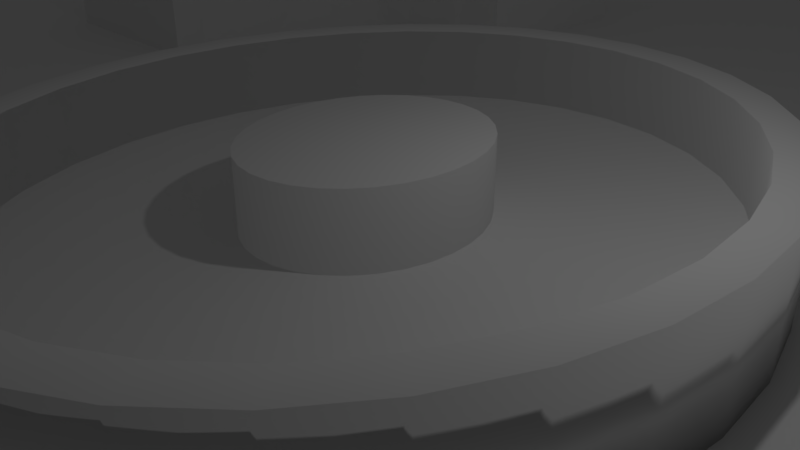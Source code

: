 # Source: Level_layout_design_Neon_Night_.blend  (saved by Blender 2.79.0; exported with 4.5.12 LTS)
import bpy
from mathutils import Matrix  # noqa: F401  (used for matrix-valued properties, if any)

bpy.ops.wm.read_factory_settings(use_empty=True)
scene = bpy.context.scene
scene.name = 'Scene'

# ---- collections
col_collection_1 = bpy.data.collections.new('Collection 1'); scene.collection.children.link(col_collection_1)

# ---- world
world_world = bpy.data.worlds.new('World'); scene.world = world_world
world_world.color = (0.05088, 0.05088, 0.05088)
world_world.use_sun_shadow = False
world_world.sun_shadow_jitter_overblur = 0.0
world_world.cycles.sampling_method = 'MANUAL'

# ---- cameras
cam_camera = bpy.data.cameras.new('Camera')
cam_camera.clip_end = 100.0
cam_camera.lens = 35.0
cam_camera.sensor_width = 32.0
cam_camera.sensor_height = 18.0
cam_camera.ortho_scale = 7.314
cam_camera.dof.focus_distance = 0.0
cam_camera.dof.aperture_fstop = 128.0

# ---- lights
light_lamp = bpy.data.lights.new('Lamp', 'POINT')
light_lamp.transmission_factor = 0.0
light_lamp.cutoff_distance = 30.0
light_lamp.energy = 100.0
light_lamp.shadow_buffer_clip_start = 1.001
light_lamp.shadow_soft_size = 0.1
light_lamp.shadow_maximum_resolution = 0.006
light_lamp.use_absolute_resolution = True

# ---- meshes
me_cube_008 = bpy.data.meshes.new('Cube.008')
me_cube_008.from_pydata([(-4.668, -1.0, -3.852), (-1.0, -1.0, 13.44), (-4.668, 1.0, -3.852), (-1.0, 1.0, 13.44), (-2.668, -1.0, -3.852), (1.0, -1.0, 13.44), (-2.668, 1.0, -3.852), (1.0, 1.0, 13.44), (-4.668, 27.7, -3.852), (-1.0, 27.7, 13.44), (-4.668, 29.7, -3.852), (-1.0, 29.7, 13.44), (-2.668, 27.7, -3.852), (1.0, 27.7, 13.44), (-2.668, 29.7, -3.852), (1.0, 29.7, 13.44), (16.56, -1.0, -3.852), (12.74, -1.0, 13.44), (16.56, 1.0, -3.852), (12.74, 1.0, 13.44), (18.56, -1.0, -3.852), (14.74, -1.0, 13.44), (18.56, 1.0, -3.852), (14.74, 1.0, 13.44), (16.56, 27.7, -3.852), (12.74, 27.7, 13.44), (16.56, 29.7, -3.852), (12.74, 29.7, 13.44), (18.56, 27.7, -3.852), (14.74, 27.7, 13.44), (18.56, 29.7, -3.852), (14.74, 29.7, 13.44), (-1.045, 31.99, 13.37), (-1.331, -2.087, 13.37), (-1.045, 31.99, 14.54), (-1.331, -2.087, 14.54), (1.271, 31.99, 13.37), (0.9855, -2.087, 13.37), (1.271, 31.99, 14.54), (0.9855, -2.087, 14.54), (2.138, 31.99, 13.37), (1.853, -2.087, 13.37), (2.138, 31.99, 14.54), (1.853, -2.087, 14.54), (4.455, 31.99, 13.37), (4.169, -2.087, 13.37), (4.455, 31.99, 14.54), (4.169, -2.087, 14.54), (5.631, 31.99, 13.37), (5.345, -2.087, 13.37), (5.631, 31.99, 14.54), (5.345, -2.087, 14.54), (7.947, 31.99, 13.37), (7.662, -2.087, 13.37), (7.947, 31.99, 14.54), (7.662, -2.087, 14.54), (8.973, 31.99, 13.37), (8.688, -2.087, 13.37), (8.973, 31.99, 14.54), (8.688, -2.087, 14.54), (11.29, 31.99, 13.37), (11.0, -2.087, 13.37), (11.29, 31.99, 14.54), (11.0, -2.087, 14.54), (12.89, 31.99, 13.37), (12.6, -2.087, 13.37), (12.89, 31.99, 14.54), (12.6, -2.087, 14.54), (15.2, 31.99, 13.37), (14.92, -2.087, 13.37), (15.2, 31.99, 14.54), (14.92, -2.087, 14.54), (16.12, 31.99, 14.22), (16.06, -2.087, 13.94), (14.97, 31.99, 14.46), (14.91, -2.087, 14.18), (16.6, 31.99, 16.49), (16.54, -2.087, 16.21), (15.45, 31.99, 16.73), (15.39, -2.087, 16.45), (16.77, 31.99, 17.34), (16.72, -2.087, 17.06), (15.63, 31.99, 17.58), (15.57, -2.087, 17.3), (17.25, 31.99, 19.6), (17.19, -2.087, 19.32), (16.1, 31.99, 19.84), (16.04, -2.087, 19.56), (17.49, 31.99, 20.75), (17.43, -2.087, 20.47), (16.34, 31.99, 20.99), (16.28, -2.087, 20.71), (17.97, 31.99, 23.02), (17.91, -2.087, 22.74), (16.82, 31.99, 23.26), (16.76, -2.087, 22.98), (18.18, 31.99, 24.02), (18.12, -2.087, 23.75), (17.03, 31.99, 24.27), (16.97, -2.087, 23.99), (18.65, 31.99, 26.29), (18.59, -2.087, 26.01), (17.5, 31.99, 26.53), (17.44, -2.087, 26.25), (18.98, 31.99, 27.85), (18.92, -2.087, 27.57), (17.83, 31.99, 28.09), (17.77, -2.087, 27.82), (19.45, 31.99, 30.12), (19.4, -2.087, 29.84), (18.31, 31.99, 30.36), (18.25, -2.087, 30.08)], [], [(0, 1, 3, 2), (2, 3, 7, 6), (6, 7, 5, 4), (4, 5, 1, 0), (2, 6, 4, 0), (7, 3, 1, 5), (8, 9, 11, 10), (10, 11, 15, 14), (14, 15, 13, 12), (12, 13, 9, 8), (10, 14, 12, 8), (15, 11, 9, 13), (16, 17, 19, 18), (18, 19, 23, 22), (22, 23, 21, 20), (20, 21, 17, 16), (18, 22, 20, 16), (23, 19, 17, 21), (24, 25, 27, 26), (26, 27, 31, 30), (30, 31, 29, 28), (28, 29, 25, 24), (26, 30, 28, 24), (31, 27, 25, 29), (32, 33, 35, 34), (34, 35, 39, 38), (38, 39, 37, 36), (36, 37, 33, 32), (34, 38, 36, 32), (39, 35, 33, 37), (40, 41, 43, 42), (42, 43, 47, 46), (46, 47, 45, 44), (44, 45, 41, 40), (42, 46, 44, 40), (47, 43, 41, 45), (48, 49, 51, 50), (50, 51, 55, 54), (54, 55, 53, 52), (52, 53, 49, 48), (50, 54, 52, 48), (55, 51, 49, 53), (56, 57, 59, 58), (58, 59, 63, 62), (62, 63, 61, 60), (60, 61, 57, 56), (58, 62, 60, 56), (63, 59, 57, 61), (64, 65, 67, 66), (66, 67, 71, 70), (70, 71, 69, 68), (68, 69, 65, 64), (66, 70, 68, 64), (71, 67, 65, 69), (72, 73, 75, 74), (74, 75, 79, 78), (78, 79, 77, 76), (76, 77, 73, 72), (74, 78, 76, 72), (79, 75, 73, 77), (80, 81, 83, 82), (82, 83, 87, 86), (86, 87, 85, 84), (84, 85, 81, 80), (82, 86, 84, 80), (87, 83, 81, 85), (88, 89, 91, 90), (90, 91, 95, 94), (94, 95, 93, 92), (92, 93, 89, 88), (90, 94, 92, 88), (95, 91, 89, 93), (96, 97, 99, 98), (98, 99, 103, 102), (102, 103, 101, 100), (100, 101, 97, 96), (98, 102, 100, 96), (103, 99, 97, 101), (104, 105, 107, 106), (106, 107, 111, 110), (110, 111, 109, 108), (108, 109, 105, 104), (106, 110, 108, 104), (111, 107, 105, 109)])
me_cube_008.use_remesh_preserve_volume = False
me_cube_008.use_remesh_preserve_attributes = False
me_cube_008.use_mirror_vertex_groups = False
me_cube_008.update()
me_cube_007 = bpy.data.meshes.new('Cube.007')
me_cube_007.from_pydata([(-4.668, -1.0, -3.852), (-1.0, -1.0, 13.44), (-4.668, 1.0, -3.852), (-1.0, 1.0, 13.44), (-2.668, -1.0, -3.852), (1.0, -1.0, 13.44), (-2.668, 1.0, -3.852), (1.0, 1.0, 13.44), (-4.668, 27.7, -3.852), (-1.0, 27.7, 13.44), (-4.668, 29.7, -3.852), (-1.0, 29.7, 13.44), (-2.668, 27.7, -3.852), (1.0, 27.7, 13.44), (-2.668, 29.7, -3.852), (1.0, 29.7, 13.44), (16.56, -1.0, -3.852), (12.74, -1.0, 13.44), (16.56, 1.0, -3.852), (12.74, 1.0, 13.44), (18.56, -1.0, -3.852), (14.74, -1.0, 13.44), (18.56, 1.0, -3.852), (14.74, 1.0, 13.44), (16.56, 27.7, -3.852), (12.74, 27.7, 13.44), (16.56, 29.7, -3.852), (12.74, 29.7, 13.44), (18.56, 27.7, -3.852), (14.74, 27.7, 13.44), (18.56, 29.7, -3.852), (14.74, 29.7, 13.44), (-1.045, 31.99, 13.37), (-1.331, -2.087, 13.37), (-1.045, 31.99, 14.54), (-1.331, -2.087, 14.54), (1.271, 31.99, 13.37), (0.9855, -2.087, 13.37), (1.271, 31.99, 14.54), (0.9855, -2.087, 14.54), (2.138, 31.99, 13.37), (1.853, -2.087, 13.37), (2.138, 31.99, 14.54), (1.853, -2.087, 14.54), (4.455, 31.99, 13.37), (4.169, -2.087, 13.37), (4.455, 31.99, 14.54), (4.169, -2.087, 14.54), (5.631, 31.99, 13.37), (5.345, -2.087, 13.37), (5.631, 31.99, 14.54), (5.345, -2.087, 14.54), (7.947, 31.99, 13.37), (7.662, -2.087, 13.37), (7.947, 31.99, 14.54), (7.662, -2.087, 14.54), (8.973, 31.99, 13.37), (8.688, -2.087, 13.37), (8.973, 31.99, 14.54), (8.688, -2.087, 14.54), (11.29, 31.99, 13.37), (11.0, -2.087, 13.37), (11.29, 31.99, 14.54), (11.0, -2.087, 14.54), (12.89, 31.99, 13.37), (12.6, -2.087, 13.37), (12.89, 31.99, 14.54), (12.6, -2.087, 14.54), (15.2, 31.99, 13.37), (14.92, -2.087, 13.37), (15.2, 31.99, 14.54), (14.92, -2.087, 14.54), (16.12, 31.99, 14.22), (16.06, -2.087, 13.94), (14.97, 31.99, 14.46), (14.91, -2.087, 14.18), (16.6, 31.99, 16.49), (16.54, -2.087, 16.21), (15.45, 31.99, 16.73), (15.39, -2.087, 16.45), (16.77, 31.99, 17.34), (16.72, -2.087, 17.06), (15.63, 31.99, 17.58), (15.57, -2.087, 17.3), (17.25, 31.99, 19.6), (17.19, -2.087, 19.32), (16.1, 31.99, 19.84), (16.04, -2.087, 19.56), (17.49, 31.99, 20.75), (17.43, -2.087, 20.47), (16.34, 31.99, 20.99), (16.28, -2.087, 20.71), (17.97, 31.99, 23.02), (17.91, -2.087, 22.74), (16.82, 31.99, 23.26), (16.76, -2.087, 22.98), (18.18, 31.99, 24.02), (18.12, -2.087, 23.75), (17.03, 31.99, 24.27), (16.97, -2.087, 23.99), (18.65, 31.99, 26.29), (18.59, -2.087, 26.01), (17.5, 31.99, 26.53), (17.44, -2.087, 26.25), (18.98, 31.99, 27.85), (18.92, -2.087, 27.57), (17.83, 31.99, 28.09), (17.77, -2.087, 27.82), (19.45, 31.99, 30.12), (19.4, -2.087, 29.84), (18.31, 31.99, 30.36), (18.25, -2.087, 30.08)], [], [(0, 1, 3, 2), (2, 3, 7, 6), (6, 7, 5, 4), (4, 5, 1, 0), (2, 6, 4, 0), (7, 3, 1, 5), (8, 9, 11, 10), (10, 11, 15, 14), (14, 15, 13, 12), (12, 13, 9, 8), (10, 14, 12, 8), (15, 11, 9, 13), (16, 17, 19, 18), (18, 19, 23, 22), (22, 23, 21, 20), (20, 21, 17, 16), (18, 22, 20, 16), (23, 19, 17, 21), (24, 25, 27, 26), (26, 27, 31, 30), (30, 31, 29, 28), (28, 29, 25, 24), (26, 30, 28, 24), (31, 27, 25, 29), (32, 33, 35, 34), (34, 35, 39, 38), (38, 39, 37, 36), (36, 37, 33, 32), (34, 38, 36, 32), (39, 35, 33, 37), (40, 41, 43, 42), (42, 43, 47, 46), (46, 47, 45, 44), (44, 45, 41, 40), (42, 46, 44, 40), (47, 43, 41, 45), (48, 49, 51, 50), (50, 51, 55, 54), (54, 55, 53, 52), (52, 53, 49, 48), (50, 54, 52, 48), (55, 51, 49, 53), (56, 57, 59, 58), (58, 59, 63, 62), (62, 63, 61, 60), (60, 61, 57, 56), (58, 62, 60, 56), (63, 59, 57, 61), (64, 65, 67, 66), (66, 67, 71, 70), (70, 71, 69, 68), (68, 69, 65, 64), (66, 70, 68, 64), (71, 67, 65, 69), (72, 73, 75, 74), (74, 75, 79, 78), (78, 79, 77, 76), (76, 77, 73, 72), (74, 78, 76, 72), (79, 75, 73, 77), (80, 81, 83, 82), (82, 83, 87, 86), (86, 87, 85, 84), (84, 85, 81, 80), (82, 86, 84, 80), (87, 83, 81, 85), (88, 89, 91, 90), (90, 91, 95, 94), (94, 95, 93, 92), (92, 93, 89, 88), (90, 94, 92, 88), (95, 91, 89, 93), (96, 97, 99, 98), (98, 99, 103, 102), (102, 103, 101, 100), (100, 101, 97, 96), (98, 102, 100, 96), (103, 99, 97, 101), (104, 105, 107, 106), (106, 107, 111, 110), (110, 111, 109, 108), (108, 109, 105, 104), (106, 110, 108, 104), (111, 107, 105, 109)])
me_cube_007.use_remesh_preserve_volume = False
me_cube_007.use_remesh_preserve_attributes = False
me_cube_007.use_mirror_vertex_groups = False
me_cube_007.update()
me_cube_006 = bpy.data.meshes.new('Cube.006')
me_cube_006.from_pydata([(-4.668, -1.0, -3.852), (-1.0, -1.0, 13.44), (-4.668, 1.0, -3.852), (-1.0, 1.0, 13.44), (-2.668, -1.0, -3.852), (1.0, -1.0, 13.44), (-2.668, 1.0, -3.852), (1.0, 1.0, 13.44), (-4.668, 27.7, -3.852), (-1.0, 27.7, 13.44), (-4.668, 29.7, -3.852), (-1.0, 29.7, 13.44), (-2.668, 27.7, -3.852), (1.0, 27.7, 13.44), (-2.668, 29.7, -3.852), (1.0, 29.7, 13.44), (16.56, -1.0, -3.852), (12.74, -1.0, 13.44), (16.56, 1.0, -3.852), (12.74, 1.0, 13.44), (18.56, -1.0, -3.852), (14.74, -1.0, 13.44), (18.56, 1.0, -3.852), (14.74, 1.0, 13.44), (16.56, 27.7, -3.852), (12.74, 27.7, 13.44), (16.56, 29.7, -3.852), (12.74, 29.7, 13.44), (18.56, 27.7, -3.852), (14.74, 27.7, 13.44), (18.56, 29.7, -3.852), (14.74, 29.7, 13.44), (-1.045, 31.99, 13.37), (-1.331, -2.087, 13.37), (-1.045, 31.99, 14.54), (-1.331, -2.087, 14.54), (1.271, 31.99, 13.37), (0.9855, -2.087, 13.37), (1.271, 31.99, 14.54), (0.9855, -2.087, 14.54), (2.138, 31.99, 13.37), (1.853, -2.087, 13.37), (2.138, 31.99, 14.54), (1.853, -2.087, 14.54), (4.455, 31.99, 13.37), (4.169, -2.087, 13.37), (4.455, 31.99, 14.54), (4.169, -2.087, 14.54), (5.631, 31.99, 13.37), (5.345, -2.087, 13.37), (5.631, 31.99, 14.54), (5.345, -2.087, 14.54), (7.947, 31.99, 13.37), (7.662, -2.087, 13.37), (7.947, 31.99, 14.54), (7.662, -2.087, 14.54), (8.973, 31.99, 13.37), (8.688, -2.087, 13.37), (8.973, 31.99, 14.54), (8.688, -2.087, 14.54), (11.29, 31.99, 13.37), (11.0, -2.087, 13.37), (11.29, 31.99, 14.54), (11.0, -2.087, 14.54), (12.89, 31.99, 13.37), (12.6, -2.087, 13.37), (12.89, 31.99, 14.54), (12.6, -2.087, 14.54), (15.2, 31.99, 13.37), (14.92, -2.087, 13.37), (15.2, 31.99, 14.54), (14.92, -2.087, 14.54), (16.12, 31.99, 14.22), (16.06, -2.087, 13.94), (14.97, 31.99, 14.46), (14.91, -2.087, 14.18), (16.6, 31.99, 16.49), (16.54, -2.087, 16.21), (15.45, 31.99, 16.73), (15.39, -2.087, 16.45), (16.77, 31.99, 17.34), (16.72, -2.087, 17.06), (15.63, 31.99, 17.58), (15.57, -2.087, 17.3), (17.25, 31.99, 19.6), (17.19, -2.087, 19.32), (16.1, 31.99, 19.84), (16.04, -2.087, 19.56), (17.49, 31.99, 20.75), (17.43, -2.087, 20.47), (16.34, 31.99, 20.99), (16.28, -2.087, 20.71), (17.97, 31.99, 23.02), (17.91, -2.087, 22.74), (16.82, 31.99, 23.26), (16.76, -2.087, 22.98), (18.18, 31.99, 24.02), (18.12, -2.087, 23.75), (17.03, 31.99, 24.27), (16.97, -2.087, 23.99), (18.65, 31.99, 26.29), (18.59, -2.087, 26.01), (17.5, 31.99, 26.53), (17.44, -2.087, 26.25), (18.98, 31.99, 27.85), (18.92, -2.087, 27.57), (17.83, 31.99, 28.09), (17.77, -2.087, 27.82), (19.45, 31.99, 30.12), (19.4, -2.087, 29.84), (18.31, 31.99, 30.36), (18.25, -2.087, 30.08)], [], [(0, 1, 3, 2), (2, 3, 7, 6), (6, 7, 5, 4), (4, 5, 1, 0), (2, 6, 4, 0), (7, 3, 1, 5), (8, 9, 11, 10), (10, 11, 15, 14), (14, 15, 13, 12), (12, 13, 9, 8), (10, 14, 12, 8), (15, 11, 9, 13), (16, 17, 19, 18), (18, 19, 23, 22), (22, 23, 21, 20), (20, 21, 17, 16), (18, 22, 20, 16), (23, 19, 17, 21), (24, 25, 27, 26), (26, 27, 31, 30), (30, 31, 29, 28), (28, 29, 25, 24), (26, 30, 28, 24), (31, 27, 25, 29), (32, 33, 35, 34), (34, 35, 39, 38), (38, 39, 37, 36), (36, 37, 33, 32), (34, 38, 36, 32), (39, 35, 33, 37), (40, 41, 43, 42), (42, 43, 47, 46), (46, 47, 45, 44), (44, 45, 41, 40), (42, 46, 44, 40), (47, 43, 41, 45), (48, 49, 51, 50), (50, 51, 55, 54), (54, 55, 53, 52), (52, 53, 49, 48), (50, 54, 52, 48), (55, 51, 49, 53), (56, 57, 59, 58), (58, 59, 63, 62), (62, 63, 61, 60), (60, 61, 57, 56), (58, 62, 60, 56), (63, 59, 57, 61), (64, 65, 67, 66), (66, 67, 71, 70), (70, 71, 69, 68), (68, 69, 65, 64), (66, 70, 68, 64), (71, 67, 65, 69), (72, 73, 75, 74), (74, 75, 79, 78), (78, 79, 77, 76), (76, 77, 73, 72), (74, 78, 76, 72), (79, 75, 73, 77), (80, 81, 83, 82), (82, 83, 87, 86), (86, 87, 85, 84), (84, 85, 81, 80), (82, 86, 84, 80), (87, 83, 81, 85), (88, 89, 91, 90), (90, 91, 95, 94), (94, 95, 93, 92), (92, 93, 89, 88), (90, 94, 92, 88), (95, 91, 89, 93), (96, 97, 99, 98), (98, 99, 103, 102), (102, 103, 101, 100), (100, 101, 97, 96), (98, 102, 100, 96), (103, 99, 97, 101), (104, 105, 107, 106), (106, 107, 111, 110), (110, 111, 109, 108), (108, 109, 105, 104), (106, 110, 108, 104), (111, 107, 105, 109)])
me_cube_006.use_remesh_preserve_volume = False
me_cube_006.use_remesh_preserve_attributes = False
me_cube_006.use_mirror_vertex_groups = False
me_cube_006.update()
me_cube_005 = bpy.data.meshes.new('Cube.005')
me_cube_005.from_pydata([(-4.668, -1.0, -3.852), (-1.0, -1.0, 13.44), (-4.668, 1.0, -3.852), (-1.0, 1.0, 13.44), (-2.668, -1.0, -3.852), (1.0, -1.0, 13.44), (-2.668, 1.0, -3.852), (1.0, 1.0, 13.44), (-4.668, 27.7, -3.852), (-1.0, 27.7, 13.44), (-4.668, 29.7, -3.852), (-1.0, 29.7, 13.44), (-2.668, 27.7, -3.852), (1.0, 27.7, 13.44), (-2.668, 29.7, -3.852), (1.0, 29.7, 13.44), (16.56, -1.0, -3.852), (12.74, -1.0, 13.44), (16.56, 1.0, -3.852), (12.74, 1.0, 13.44), (18.56, -1.0, -3.852), (14.74, -1.0, 13.44), (18.56, 1.0, -3.852), (14.74, 1.0, 13.44), (16.56, 27.7, -3.852), (12.74, 27.7, 13.44), (16.56, 29.7, -3.852), (12.74, 29.7, 13.44), (18.56, 27.7, -3.852), (14.74, 27.7, 13.44), (18.56, 29.7, -3.852), (14.74, 29.7, 13.44), (-1.045, 31.99, 13.37), (-1.331, -2.087, 13.37), (-1.045, 31.99, 14.54), (-1.331, -2.087, 14.54), (1.271, 31.99, 13.37), (0.9855, -2.087, 13.37), (1.271, 31.99, 14.54), (0.9855, -2.087, 14.54), (2.138, 31.99, 13.37), (1.853, -2.087, 13.37), (2.138, 31.99, 14.54), (1.853, -2.087, 14.54), (4.455, 31.99, 13.37), (4.169, -2.087, 13.37), (4.455, 31.99, 14.54), (4.169, -2.087, 14.54), (5.631, 31.99, 13.37), (5.345, -2.087, 13.37), (5.631, 31.99, 14.54), (5.345, -2.087, 14.54), (7.947, 31.99, 13.37), (7.662, -2.087, 13.37), (7.947, 31.99, 14.54), (7.662, -2.087, 14.54), (8.973, 31.99, 13.37), (8.688, -2.087, 13.37), (8.973, 31.99, 14.54), (8.688, -2.087, 14.54), (11.29, 31.99, 13.37), (11.0, -2.087, 13.37), (11.29, 31.99, 14.54), (11.0, -2.087, 14.54), (12.89, 31.99, 13.37), (12.6, -2.087, 13.37), (12.89, 31.99, 14.54), (12.6, -2.087, 14.54), (15.2, 31.99, 13.37), (14.92, -2.087, 13.37), (15.2, 31.99, 14.54), (14.92, -2.087, 14.54), (16.12, 31.99, 14.22), (16.06, -2.087, 13.94), (14.97, 31.99, 14.46), (14.91, -2.087, 14.18), (16.6, 31.99, 16.49), (16.54, -2.087, 16.21), (15.45, 31.99, 16.73), (15.39, -2.087, 16.45), (16.77, 31.99, 17.34), (16.72, -2.087, 17.06), (15.63, 31.99, 17.58), (15.57, -2.087, 17.3), (17.25, 31.99, 19.6), (17.19, -2.087, 19.32), (16.1, 31.99, 19.84), (16.04, -2.087, 19.56), (17.49, 31.99, 20.75), (17.43, -2.087, 20.47), (16.34, 31.99, 20.99), (16.28, -2.087, 20.71), (17.97, 31.99, 23.02), (17.91, -2.087, 22.74), (16.82, 31.99, 23.26), (16.76, -2.087, 22.98), (18.18, 31.99, 24.02), (18.12, -2.087, 23.75), (17.03, 31.99, 24.27), (16.97, -2.087, 23.99), (18.65, 31.99, 26.29), (18.59, -2.087, 26.01), (17.5, 31.99, 26.53), (17.44, -2.087, 26.25), (18.98, 31.99, 27.85), (18.92, -2.087, 27.57), (17.83, 31.99, 28.09), (17.77, -2.087, 27.82), (19.45, 31.99, 30.12), (19.4, -2.087, 29.84), (18.31, 31.99, 30.36), (18.25, -2.087, 30.08)], [], [(0, 1, 3, 2), (2, 3, 7, 6), (6, 7, 5, 4), (4, 5, 1, 0), (2, 6, 4, 0), (7, 3, 1, 5), (8, 9, 11, 10), (10, 11, 15, 14), (14, 15, 13, 12), (12, 13, 9, 8), (10, 14, 12, 8), (15, 11, 9, 13), (16, 17, 19, 18), (18, 19, 23, 22), (22, 23, 21, 20), (20, 21, 17, 16), (18, 22, 20, 16), (23, 19, 17, 21), (24, 25, 27, 26), (26, 27, 31, 30), (30, 31, 29, 28), (28, 29, 25, 24), (26, 30, 28, 24), (31, 27, 25, 29), (32, 33, 35, 34), (34, 35, 39, 38), (38, 39, 37, 36), (36, 37, 33, 32), (34, 38, 36, 32), (39, 35, 33, 37), (40, 41, 43, 42), (42, 43, 47, 46), (46, 47, 45, 44), (44, 45, 41, 40), (42, 46, 44, 40), (47, 43, 41, 45), (48, 49, 51, 50), (50, 51, 55, 54), (54, 55, 53, 52), (52, 53, 49, 48), (50, 54, 52, 48), (55, 51, 49, 53), (56, 57, 59, 58), (58, 59, 63, 62), (62, 63, 61, 60), (60, 61, 57, 56), (58, 62, 60, 56), (63, 59, 57, 61), (64, 65, 67, 66), (66, 67, 71, 70), (70, 71, 69, 68), (68, 69, 65, 64), (66, 70, 68, 64), (71, 67, 65, 69), (72, 73, 75, 74), (74, 75, 79, 78), (78, 79, 77, 76), (76, 77, 73, 72), (74, 78, 76, 72), (79, 75, 73, 77), (80, 81, 83, 82), (82, 83, 87, 86), (86, 87, 85, 84), (84, 85, 81, 80), (82, 86, 84, 80), (87, 83, 81, 85), (88, 89, 91, 90), (90, 91, 95, 94), (94, 95, 93, 92), (92, 93, 89, 88), (90, 94, 92, 88), (95, 91, 89, 93), (96, 97, 99, 98), (98, 99, 103, 102), (102, 103, 101, 100), (100, 101, 97, 96), (98, 102, 100, 96), (103, 99, 97, 101), (104, 105, 107, 106), (106, 107, 111, 110), (110, 111, 109, 108), (108, 109, 105, 104), (106, 110, 108, 104), (111, 107, 105, 109)])
me_cube_005.use_remesh_preserve_volume = False
me_cube_005.use_remesh_preserve_attributes = False
me_cube_005.use_mirror_vertex_groups = False
me_cube_005.update()
me_cylinder_002 = bpy.data.meshes.new('Cylinder.002')
me_cylinder_002.from_pydata([(0.0, 1.0, -1.0), (0.0, 1.0, 1.0), (0.1951, 0.9808, -1.0), (0.1951, 0.9808, 1.0), (0.3827, 0.9239, -1.0), (0.3827, 0.9239, 1.0), (0.5556, 0.8315, -1.0), (0.5556, 0.8315, 1.0), (0.7071, 0.7071, -1.0), (0.7071, 0.7071, 1.0), (0.8315, 0.5556, -1.0), (0.8315, 0.5556, 1.0), (0.9239, 0.3827, -1.0), (0.9239, 0.3827, 1.0), (0.9808, 0.1951, -1.0), (0.9808, 0.1951, 1.0), (1.0, 7.55e-08, -1.0), (1.0, 7.55e-08, 1.0), (0.9808, -0.1951, -1.0), (0.9808, -0.1951, 1.0), (0.9239, -0.3827, -1.0), (0.9239, -0.3827, 1.0), (0.8315, -0.5556, -1.0), (0.8315, -0.5556, 1.0), (0.7071, -0.7071, -1.0), (0.7071, -0.7071, 1.0), (0.5556, -0.8315, -1.0), (0.5556, -0.8315, 1.0), (0.3827, -0.9239, -1.0), (0.3827, -0.9239, 1.0), (0.1951, -0.9808, -1.0), (0.1951, -0.9808, 1.0), (-3.258e-07, -1.0, -1.0), (-3.258e-07, -1.0, 1.0), (-0.1951, -0.9808, -1.0), (-0.1951, -0.9808, 1.0), (-0.3827, -0.9239, -1.0), (-0.3827, -0.9239, 1.0), (-0.5556, -0.8315, -1.0), (-0.5556, -0.8315, 1.0), (-0.7071, -0.7071, -1.0), (-0.7071, -0.7071, 1.0), (-0.8315, -0.5556, -1.0), (-0.8315, -0.5556, 1.0), (-0.9239, -0.3827, -1.0), (-0.9239, -0.3827, 1.0), (-0.9808, -0.1951, -1.0), (-0.9808, -0.1951, 1.0), (-1.0, 9.656e-07, -1.0), (-1.0, 9.656e-07, 1.0), (-0.9808, 0.1951, -1.0), (-0.9808, 0.1951, 1.0), (-0.9239, 0.3827, -1.0), (-0.9239, 0.3827, 1.0), (-0.8315, 0.5556, -1.0), (-0.8315, 0.5556, 1.0), (-0.7071, 0.7071, -1.0), (-0.7071, 0.7071, 1.0), (-0.5556, 0.8315, -1.0), (-0.5556, 0.8315, 1.0), (-0.3827, 0.9239, -1.0), (-0.3827, 0.9239, 1.0), (-0.1951, 0.9808, -1.0), (-0.1951, 0.9808, 1.0), (1.378e-08, 0.8839, -1.0), (0.1724, 0.8669, -1.0), (0.3383, 0.8166, -1.0), (0.4911, 0.735, -1.0), (0.625, 0.625, -1.0), (0.735, 0.4911, -1.0), (0.8166, 0.3383, -1.0), (0.8669, 0.1724, -1.0), (0.8839, 9.981e-08, -1.0), (0.8669, -0.1724, -1.0), (0.8166, -0.3383, -1.0), (0.735, -0.4911, -1.0), (0.625, -0.625, -1.0), (0.4911, -0.735, -1.0), (0.3383, -0.8166, -1.0), (0.1724, -0.8669, -1.0), (-2.742e-07, -0.8839, -1.0), (-0.1724, -0.8669, -1.0), (-0.3383, -0.8166, -1.0), (-0.4911, -0.735, -1.0), (-0.625, -0.625, -1.0), (-0.735, -0.4911, -1.0), (-0.8166, -0.3383, -1.0), (-0.8669, -0.1724, -1.0), (-0.8839, 8.866e-07, -1.0), (-0.8669, 0.1724, -1.0), (-0.8166, 0.3383, -1.0), (-0.735, 0.4911, -1.0), (-0.625, 0.625, -1.0), (-0.4911, 0.735, -1.0), (-0.3383, 0.8166, -1.0), (-0.1724, 0.8669, -1.0), (1.378e-08, 0.8839, -0.596), (0.1724, 0.8669, -0.596), (0.3383, 0.8166, -0.596), (0.4911, 0.735, -0.596), (0.625, 0.625, -0.596), (0.735, 0.4911, -0.596), (0.8166, 0.3383, -0.596), (0.8669, 0.1724, -0.596), (0.8839, 9.981e-08, -0.596), (0.8669, -0.1724, -0.596), (0.8166, -0.3383, -0.596), (0.735, -0.4911, -0.596), (0.625, -0.625, -0.596), (0.4911, -0.735, -0.596), (0.3383, -0.8166, -0.596), (0.1724, -0.8669, -0.596), (-2.742e-07, -0.8839, -0.596), (-0.1724, -0.8669, -0.596), (-0.3383, -0.8166, -0.596), (-0.4911, -0.735, -0.596), (-0.625, -0.625, -0.596), (-0.735, -0.4911, -0.596), (-0.8166, -0.3383, -0.596), (-0.8669, -0.1724, -0.596), (-0.8839, 8.866e-07, -0.596), (-0.8669, 0.1724, -0.596), (-0.8166, 0.3383, -0.596), (-0.735, 0.4911, -0.596), (-0.625, 0.625, -0.596), (-0.4911, 0.735, -0.596), (-0.3383, 0.8166, -0.596), (-0.1724, 0.8669, -0.596)], [], [(0, 1, 3, 2), (2, 3, 5, 4), (4, 5, 7, 6), (6, 7, 9, 8), (8, 9, 11, 10), (10, 11, 13, 12), (12, 13, 15, 14), (14, 15, 17, 16), (16, 17, 19, 18), (18, 19, 21, 20), (20, 21, 23, 22), (22, 23, 25, 24), (24, 25, 27, 26), (26, 27, 29, 28), (28, 29, 31, 30), (30, 31, 33, 32), (32, 33, 35, 34), (34, 35, 37, 36), (36, 37, 39, 38), (38, 39, 41, 40), (40, 41, 43, 42), (42, 43, 45, 44), (44, 45, 47, 46), (46, 47, 49, 48), (48, 49, 51, 50), (50, 51, 53, 52), (52, 53, 55, 54), (54, 55, 57, 56), (56, 57, 59, 58), (58, 59, 61, 60), (3, 1, 63, 61, 59, 57, 55, 53, 51, 49, 47, 45, 43, 41, 39, 37, 35, 33, 31, 29, 27, 25, 23, 21, 19, 17, 15, 13, 11, 9, 7, 5), (60, 61, 63, 62), (62, 63, 1, 0), (38, 40, 84, 83), (93, 94, 126, 125), (56, 58, 93, 92), (12, 14, 71, 70), (30, 32, 80, 79), (48, 50, 89, 88), (4, 6, 67, 66), (22, 24, 76, 75), (40, 42, 85, 84), (58, 60, 94, 93), (14, 16, 72, 71), (32, 34, 81, 80), (50, 52, 90, 89), (6, 8, 68, 67), (24, 26, 77, 76), (42, 44, 86, 85), (60, 62, 95, 94), (16, 18, 73, 72), (34, 36, 82, 81), (52, 54, 91, 90), (8, 10, 69, 68), (26, 28, 78, 77), (44, 46, 87, 86), (0, 2, 65, 64), (62, 0, 64, 95), (18, 20, 74, 73), (36, 38, 83, 82), (54, 56, 92, 91), (10, 12, 70, 69), (28, 30, 79, 78), (46, 48, 88, 87), (2, 4, 66, 65), (20, 22, 75, 74), (96, 97, 98, 99, 100, 101, 102, 103, 104, 105, 106, 107, 108, 109, 110, 111, 112, 113, 114, 115, 116, 117, 118, 119, 120, 121, 122, 123, 124, 125, 126, 127), (80, 81, 113, 112), (67, 68, 100, 99), (94, 95, 127, 126), (81, 82, 114, 113), (68, 69, 101, 100), (95, 64, 96, 127), (82, 83, 115, 114), (69, 70, 102, 101), (83, 84, 116, 115), (70, 71, 103, 102), (84, 85, 117, 116), (71, 72, 104, 103), (85, 86, 118, 117), (72, 73, 105, 104), (86, 87, 119, 118), (73, 74, 106, 105), (87, 88, 120, 119), (74, 75, 107, 106), (88, 89, 121, 120), (75, 76, 108, 107), (89, 90, 122, 121), (76, 77, 109, 108), (90, 91, 123, 122), (77, 78, 110, 109), (64, 65, 97, 96), (91, 92, 124, 123), (78, 79, 111, 110), (65, 66, 98, 97), (92, 93, 125, 124), (79, 80, 112, 111), (66, 67, 99, 98)])
me_cylinder_002.polygons.foreach_set('use_smooth', [True] * 98)
me_cylinder_002.use_remesh_preserve_volume = False
me_cylinder_002.use_remesh_preserve_attributes = False
me_cylinder_002.use_mirror_vertex_groups = False
me_cylinder_002.update()
me_cylinder_001 = bpy.data.meshes.new('Cylinder.001')
me_cylinder_001.from_pydata([(0.0, 1.0, -1.0), (0.0, 1.0, 1.0), (0.1951, 0.9808, -1.0), (0.1951, 0.9808, 1.0), (0.3827, 0.9239, -1.0), (0.3827, 0.9239, 1.0), (0.5556, 0.8315, -1.0), (0.5556, 0.8315, 1.0), (0.7071, 0.7071, -1.0), (0.7071, 0.7071, 1.0), (0.8315, 0.5556, -1.0), (0.8315, 0.5556, 1.0), (0.9239, 0.3827, -1.0), (0.9239, 0.3827, 1.0), (0.9808, 0.1951, -1.0), (0.9808, 0.1951, 1.0), (1.0, 7.55e-08, -1.0), (1.0, 7.55e-08, 1.0), (0.9808, -0.1951, -1.0), (0.9808, -0.1951, 1.0), (0.9239, -0.3827, -1.0), (0.9239, -0.3827, 1.0), (0.8315, -0.5556, -1.0), (0.8315, -0.5556, 1.0), (0.7071, -0.7071, -1.0), (0.7071, -0.7071, 1.0), (0.5556, -0.8315, -1.0), (0.5556, -0.8315, 1.0), (0.3827, -0.9239, -1.0), (0.3827, -0.9239, 1.0), (0.1951, -0.9808, -1.0), (0.1951, -0.9808, 1.0), (-3.258e-07, -1.0, -1.0), (-3.258e-07, -1.0, 1.0), (-0.1951, -0.9808, -1.0), (-0.1951, -0.9808, 1.0), (-0.3827, -0.9239, -1.0), (-0.3827, -0.9239, 1.0), (-0.5556, -0.8315, -1.0), (-0.5556, -0.8315, 1.0), (-0.7071, -0.7071, -1.0), (-0.7071, -0.7071, 1.0), (-0.8315, -0.5556, -1.0), (-0.8315, -0.5556, 1.0), (-0.9239, -0.3827, -1.0), (-0.9239, -0.3827, 1.0), (-0.9808, -0.1951, -1.0), (-0.9808, -0.1951, 1.0), (-1.0, 9.656e-07, -1.0), (-1.0, 9.656e-07, 1.0), (-0.9808, 0.1951, -1.0), (-0.9808, 0.1951, 1.0), (-0.9239, 0.3827, -1.0), (-0.9239, 0.3827, 1.0), (-0.8315, 0.5556, -1.0), (-0.8315, 0.5556, 1.0), (-0.7071, 0.7071, -1.0), (-0.7071, 0.7071, 1.0), (-0.5556, 0.8315, -1.0), (-0.5556, 0.8315, 1.0), (-0.3827, 0.9239, -1.0), (-0.3827, 0.9239, 1.0), (-0.1951, 0.9808, -1.0), (-0.1951, 0.9808, 1.0), (1.378e-08, 0.8839, -1.0), (0.1724, 0.8669, -1.0), (0.3383, 0.8166, -1.0), (0.4911, 0.735, -1.0), (0.625, 0.625, -1.0), (0.735, 0.4911, -1.0), (0.8166, 0.3383, -1.0), (0.8669, 0.1724, -1.0), (0.8839, 9.981e-08, -1.0), (0.8669, -0.1724, -1.0), (0.8166, -0.3383, -1.0), (0.735, -0.4911, -1.0), (0.625, -0.625, -1.0), (0.4911, -0.735, -1.0), (0.3383, -0.8166, -1.0), (0.1724, -0.8669, -1.0), (-2.742e-07, -0.8839, -1.0), (-0.1724, -0.8669, -1.0), (-0.3383, -0.8166, -1.0), (-0.4911, -0.735, -1.0), (-0.625, -0.625, -1.0), (-0.735, -0.4911, -1.0), (-0.8166, -0.3383, -1.0), (-0.8669, -0.1724, -1.0), (-0.8839, 8.866e-07, -1.0), (-0.8669, 0.1724, -1.0), (-0.8166, 0.3383, -1.0), (-0.735, 0.4911, -1.0), (-0.625, 0.625, -1.0), (-0.4911, 0.735, -1.0), (-0.3383, 0.8166, -1.0), (-0.1724, 0.8669, -1.0), (1.378e-08, 0.8839, -0.596), (0.1724, 0.8669, -0.596), (0.3383, 0.8166, -0.596), (0.4911, 0.735, -0.596), (0.625, 0.625, -0.596), (0.735, 0.4911, -0.596), (0.8166, 0.3383, -0.596), (0.8669, 0.1724, -0.596), (0.8839, 9.981e-08, -0.596), (0.8669, -0.1724, -0.596), (0.8166, -0.3383, -0.596), (0.735, -0.4911, -0.596), (0.625, -0.625, -0.596), (0.4911, -0.735, -0.596), (0.3383, -0.8166, -0.596), (0.1724, -0.8669, -0.596), (-2.742e-07, -0.8839, -0.596), (-0.1724, -0.8669, -0.596), (-0.3383, -0.8166, -0.596), (-0.4911, -0.735, -0.596), (-0.625, -0.625, -0.596), (-0.735, -0.4911, -0.596), (-0.8166, -0.3383, -0.596), (-0.8669, -0.1724, -0.596), (-0.8839, 8.866e-07, -0.596), (-0.8669, 0.1724, -0.596), (-0.8166, 0.3383, -0.596), (-0.735, 0.4911, -0.596), (-0.625, 0.625, -0.596), (-0.4911, 0.735, -0.596), (-0.3383, 0.8166, -0.596), (-0.1724, 0.8669, -0.596)], [], [(0, 1, 3, 2), (2, 3, 5, 4), (4, 5, 7, 6), (6, 7, 9, 8), (8, 9, 11, 10), (10, 11, 13, 12), (12, 13, 15, 14), (14, 15, 17, 16), (16, 17, 19, 18), (18, 19, 21, 20), (20, 21, 23, 22), (22, 23, 25, 24), (24, 25, 27, 26), (26, 27, 29, 28), (28, 29, 31, 30), (30, 31, 33, 32), (32, 33, 35, 34), (34, 35, 37, 36), (36, 37, 39, 38), (38, 39, 41, 40), (40, 41, 43, 42), (42, 43, 45, 44), (44, 45, 47, 46), (46, 47, 49, 48), (48, 49, 51, 50), (50, 51, 53, 52), (52, 53, 55, 54), (54, 55, 57, 56), (56, 57, 59, 58), (58, 59, 61, 60), (3, 1, 63, 61, 59, 57, 55, 53, 51, 49, 47, 45, 43, 41, 39, 37, 35, 33, 31, 29, 27, 25, 23, 21, 19, 17, 15, 13, 11, 9, 7, 5), (60, 61, 63, 62), (62, 63, 1, 0), (38, 40, 84, 83), (93, 94, 126, 125), (56, 58, 93, 92), (12, 14, 71, 70), (30, 32, 80, 79), (48, 50, 89, 88), (4, 6, 67, 66), (22, 24, 76, 75), (40, 42, 85, 84), (58, 60, 94, 93), (14, 16, 72, 71), (32, 34, 81, 80), (50, 52, 90, 89), (6, 8, 68, 67), (24, 26, 77, 76), (42, 44, 86, 85), (60, 62, 95, 94), (16, 18, 73, 72), (34, 36, 82, 81), (52, 54, 91, 90), (8, 10, 69, 68), (26, 28, 78, 77), (44, 46, 87, 86), (0, 2, 65, 64), (62, 0, 64, 95), (18, 20, 74, 73), (36, 38, 83, 82), (54, 56, 92, 91), (10, 12, 70, 69), (28, 30, 79, 78), (46, 48, 88, 87), (2, 4, 66, 65), (20, 22, 75, 74), (96, 97, 98, 99, 100, 101, 102, 103, 104, 105, 106, 107, 108, 109, 110, 111, 112, 113, 114, 115, 116, 117, 118, 119, 120, 121, 122, 123, 124, 125, 126, 127), (80, 81, 113, 112), (67, 68, 100, 99), (94, 95, 127, 126), (81, 82, 114, 113), (68, 69, 101, 100), (95, 64, 96, 127), (82, 83, 115, 114), (69, 70, 102, 101), (83, 84, 116, 115), (70, 71, 103, 102), (84, 85, 117, 116), (71, 72, 104, 103), (85, 86, 118, 117), (72, 73, 105, 104), (86, 87, 119, 118), (73, 74, 106, 105), (87, 88, 120, 119), (74, 75, 107, 106), (88, 89, 121, 120), (75, 76, 108, 107), (89, 90, 122, 121), (76, 77, 109, 108), (90, 91, 123, 122), (77, 78, 110, 109), (64, 65, 97, 96), (91, 92, 124, 123), (78, 79, 111, 110), (65, 66, 98, 97), (92, 93, 125, 124), (79, 80, 112, 111), (66, 67, 99, 98)])
me_cylinder_001.polygons.foreach_set('use_smooth', [True] * 98)
me_cylinder_001.use_remesh_preserve_volume = False
me_cylinder_001.use_remesh_preserve_attributes = False
me_cylinder_001.use_mirror_vertex_groups = False
me_cylinder_001.update()
me_cube_004 = bpy.data.meshes.new('Cube.004')
me_cube_004.from_pydata([(-1.0, -1.0, -1.0), (-1.0, -1.0, 1.0), (1.0, -1.0, -1.0), (1.0, -1.0, 1.0), (1.0, 1.0, -1.0), (1.0, 1.0, 1.0), (-0.03672, 1.0, -1.0), (-0.03935, 1.0, -1.0), (-1.0, -0.1516, -1.0), (-1.0, -0.1454, 1.0), (-0.03147, 1.0, 1.0), (-0.8504, -0.152, -1.0), (-0.7216, -0.1467, -1.0), (-0.5554, -0.1182, -1.0), (-0.411, -0.07807, -1.0), (-0.3109, -0.02782, -1.0), (-0.2023, 0.1574, -1.0), (-0.1306, 0.2611, -1.0), (-0.07341, 0.511, -1.0), (-0.0515, 0.7382, -1.0), (-0.03183, 0.8753, -1.0), (-0.03339, 0.8291, 1.0), (-0.06339, 0.5457, 1.0), (-0.139, 0.2574, 1.0), (-0.2329, 0.1221, 1.0), (-0.3737, 0.02219, 1.0), (-0.5258, -0.05804, 1.0), (-0.6843, -0.1061, 1.0), (-0.8282, -0.1459, 1.0), (0.06534, 0.747, 1.047), (0.8426, 0.747, 1.047), (0.8426, -0.9152, 1.047), (-0.6645, -0.9152, 1.047), (-0.6645, -0.2049, 1.047), (0.0639, 0.605, 1.047), (0.04128, 0.3694, 1.047), (-0.01566, 0.1298, 1.047), (-0.08645, 0.0174, 1.047), (-0.1926, -0.06567, 1.047), (-0.3071, -0.1323, 1.047), (-0.4266, -0.1723, 1.047), (-0.5351, -0.2054, 1.047), (0.06534, 0.747, 0.7847), (0.8426, 0.747, 0.7847), (0.8426, -0.9152, 0.7847), (-0.6645, -0.9152, 0.7847), (-0.6645, -0.2049, 0.7847), (0.0639, 0.605, 0.7847), (0.04128, 0.3694, 0.7847), (-0.01566, 0.1298, 0.7847), (-0.08645, 0.0174, 0.7847), (-0.1926, -0.06567, 0.7847), (-0.3071, -0.1323, 0.7847), (-0.4266, -0.1723, 0.7847), (-0.5351, -0.2054, 0.7847)], [], [(0, 1, 9, 8), (25, 24, 23, 22, 18, 17, 16, 15), (4, 5, 3, 2), (2, 3, 1, 0), (7, 20, 19, 18, 22, 21, 10, 6), (24, 25, 38, 37), (15, 14, 13, 27, 26, 25), (8, 11, 12, 13, 14, 15, 16, 17, 18, 19, 20, 7, 6, 4, 2, 0), (6, 10, 5, 4), (13, 12, 11, 8, 9, 28, 27), (32, 31, 44, 45), (5, 10, 29, 30), (25, 26, 39, 38), (26, 27, 40, 39), (27, 28, 41, 40), (9, 1, 32, 33), (10, 21, 34, 29), (3, 5, 30, 31), (28, 9, 33, 41), (21, 22, 35, 34), (22, 23, 36, 35), (23, 24, 37, 36), (1, 3, 31, 32), (43, 42, 47, 48, 49, 50, 51, 52, 53, 54, 46, 45, 44), (39, 40, 53, 52), (33, 32, 45, 46), (40, 41, 54, 53), (29, 34, 47, 42), (41, 33, 46, 54), (34, 35, 48, 47), (35, 36, 49, 48), (36, 37, 50, 49), (30, 29, 42, 43), (37, 38, 51, 50), (31, 30, 43, 44), (38, 39, 52, 51)])
me_cube_004.use_remesh_preserve_volume = False
me_cube_004.use_remesh_preserve_attributes = False
me_cube_004.use_mirror_vertex_groups = False
me_cube_004.update()
me_cube_003 = bpy.data.meshes.new('Cube.003')
me_cube_003.from_pydata([(-1.0, -1.0, -1.0), (-1.0, -1.0, 1.0), (1.0, -1.0, -1.0), (1.0, -1.0, 1.0), (1.0, 1.0, -1.0), (1.0, 1.0, 1.0), (-0.03672, 1.0, -1.0), (-0.03935, 1.0, -1.0), (-1.0, -0.1516, -1.0), (-1.0, -0.1454, 1.0), (-0.03147, 1.0, 1.0), (-0.8504, -0.152, -1.0), (-0.7216, -0.1467, -1.0), (-0.5554, -0.1182, -1.0), (-0.411, -0.07807, -1.0), (-0.3109, -0.02782, -1.0), (-0.2023, 0.1574, -1.0), (-0.1306, 0.2611, -1.0), (-0.07341, 0.511, -1.0), (-0.0515, 0.7382, -1.0), (-0.03183, 0.8753, -1.0), (-0.03339, 0.8291, 1.0), (-0.06339, 0.5457, 1.0), (-0.139, 0.2574, 1.0), (-0.2329, 0.1221, 1.0), (-0.3737, 0.02219, 1.0), (-0.5258, -0.05804, 1.0), (-0.6843, -0.1061, 1.0), (-0.8282, -0.1459, 1.0), (0.06534, 0.747, 1.047), (0.8426, 0.747, 1.047), (0.8426, -0.9152, 1.047), (-0.6645, -0.9152, 1.047), (-0.6645, -0.2049, 1.047), (0.0639, 0.605, 1.047), (0.04128, 0.3694, 1.047), (-0.01566, 0.1298, 1.047), (-0.08645, 0.0174, 1.047), (-0.1926, -0.06567, 1.047), (-0.3071, -0.1323, 1.047), (-0.4266, -0.1723, 1.047), (-0.5351, -0.2054, 1.047), (0.06534, 0.747, 0.7847), (0.8426, 0.747, 0.7847), (0.8426, -0.9152, 0.7847), (-0.6645, -0.9152, 0.7847), (-0.6645, -0.2049, 0.7847), (0.0639, 0.605, 0.7847), (0.04128, 0.3694, 0.7847), (-0.01566, 0.1298, 0.7847), (-0.08645, 0.0174, 0.7847), (-0.1926, -0.06567, 0.7847), (-0.3071, -0.1323, 0.7847), (-0.4266, -0.1723, 0.7847), (-0.5351, -0.2054, 0.7847)], [], [(0, 1, 9, 8), (25, 24, 23, 22, 18, 17, 16, 15), (4, 5, 3, 2), (2, 3, 1, 0), (7, 20, 19, 18, 22, 21, 10, 6), (24, 25, 38, 37), (15, 14, 13, 27, 26, 25), (8, 11, 12, 13, 14, 15, 16, 17, 18, 19, 20, 7, 6, 4, 2, 0), (6, 10, 5, 4), (13, 12, 11, 8, 9, 28, 27), (32, 31, 44, 45), (5, 10, 29, 30), (25, 26, 39, 38), (26, 27, 40, 39), (27, 28, 41, 40), (9, 1, 32, 33), (10, 21, 34, 29), (3, 5, 30, 31), (28, 9, 33, 41), (21, 22, 35, 34), (22, 23, 36, 35), (23, 24, 37, 36), (1, 3, 31, 32), (43, 42, 47, 48, 49, 50, 51, 52, 53, 54, 46, 45, 44), (39, 40, 53, 52), (33, 32, 45, 46), (40, 41, 54, 53), (29, 34, 47, 42), (41, 33, 46, 54), (34, 35, 48, 47), (35, 36, 49, 48), (36, 37, 50, 49), (30, 29, 42, 43), (37, 38, 51, 50), (31, 30, 43, 44), (38, 39, 52, 51)])
me_cube_003.use_remesh_preserve_volume = False
me_cube_003.use_remesh_preserve_attributes = False
me_cube_003.use_mirror_vertex_groups = False
me_cube_003.update()
me_cube_002 = bpy.data.meshes.new('Cube.002')
me_cube_002.from_pydata([(-1.0, -1.0, -1.0), (-1.0, -1.0, 1.0), (1.0, -1.0, -1.0), (1.0, -1.0, 1.0), (1.0, 1.0, -1.0), (1.0, 1.0, 1.0), (-0.03672, 1.0, -1.0), (-0.03935, 1.0, -1.0), (-1.0, -0.1516, -1.0), (-1.0, -0.1454, 1.0), (-0.03147, 1.0, 1.0), (-0.8504, -0.152, -1.0), (-0.7216, -0.1467, -1.0), (-0.5554, -0.1182, -1.0), (-0.411, -0.07807, -1.0), (-0.3109, -0.02782, -1.0), (-0.2023, 0.1574, -1.0), (-0.1306, 0.2611, -1.0), (-0.07341, 0.511, -1.0), (-0.0515, 0.7382, -1.0), (-0.03183, 0.8753, -1.0), (-0.03339, 0.8291, 1.0), (-0.06339, 0.5457, 1.0), (-0.139, 0.2574, 1.0), (-0.2329, 0.1221, 1.0), (-0.3737, 0.02219, 1.0), (-0.5258, -0.05804, 1.0), (-0.6843, -0.1061, 1.0), (-0.8282, -0.1459, 1.0), (0.06534, 0.747, 1.047), (0.8426, 0.747, 1.047), (0.8426, -0.9152, 1.047), (-0.6645, -0.9152, 1.047), (-0.6645, -0.2049, 1.047), (0.0639, 0.605, 1.047), (0.04128, 0.3694, 1.047), (-0.01566, 0.1298, 1.047), (-0.08645, 0.0174, 1.047), (-0.1926, -0.06567, 1.047), (-0.3071, -0.1323, 1.047), (-0.4266, -0.1723, 1.047), (-0.5351, -0.2054, 1.047), (0.06534, 0.747, 0.7847), (0.8426, 0.747, 0.7847), (0.8426, -0.9152, 0.7847), (-0.6645, -0.9152, 0.7847), (-0.6645, -0.2049, 0.7847), (0.0639, 0.605, 0.7847), (0.04128, 0.3694, 0.7847), (-0.01566, 0.1298, 0.7847), (-0.08645, 0.0174, 0.7847), (-0.1926, -0.06567, 0.7847), (-0.3071, -0.1323, 0.7847), (-0.4266, -0.1723, 0.7847), (-0.5351, -0.2054, 0.7847)], [], [(0, 1, 9, 8), (25, 24, 23, 22, 18, 17, 16, 15), (4, 5, 3, 2), (2, 3, 1, 0), (7, 20, 19, 18, 22, 21, 10, 6), (24, 25, 38, 37), (15, 14, 13, 27, 26, 25), (8, 11, 12, 13, 14, 15, 16, 17, 18, 19, 20, 7, 6, 4, 2, 0), (6, 10, 5, 4), (13, 12, 11, 8, 9, 28, 27), (32, 31, 44, 45), (5, 10, 29, 30), (25, 26, 39, 38), (26, 27, 40, 39), (27, 28, 41, 40), (9, 1, 32, 33), (10, 21, 34, 29), (3, 5, 30, 31), (28, 9, 33, 41), (21, 22, 35, 34), (22, 23, 36, 35), (23, 24, 37, 36), (1, 3, 31, 32), (43, 42, 47, 48, 49, 50, 51, 52, 53, 54, 46, 45, 44), (39, 40, 53, 52), (33, 32, 45, 46), (40, 41, 54, 53), (29, 34, 47, 42), (41, 33, 46, 54), (34, 35, 48, 47), (35, 36, 49, 48), (36, 37, 50, 49), (30, 29, 42, 43), (37, 38, 51, 50), (31, 30, 43, 44), (38, 39, 52, 51)])
me_cube_002.use_remesh_preserve_volume = False
me_cube_002.use_remesh_preserve_attributes = False
me_cube_002.use_mirror_vertex_groups = False
me_cube_002.update()
me_cube_001 = bpy.data.meshes.new('Cube.001')
me_cube_001.from_pydata([(-1.0, -1.0, -1.0), (-1.0, -1.0, 1.0), (1.0, -1.0, -1.0), (1.0, -1.0, 1.0), (1.0, 1.0, -1.0), (1.0, 1.0, 1.0), (-0.03672, 1.0, -1.0), (-0.03935, 1.0, -1.0), (-1.0, -0.1516, -1.0), (-1.0, -0.1454, 1.0), (-0.03147, 1.0, 1.0), (-0.8504, -0.152, -1.0), (-0.7216, -0.1467, -1.0), (-0.5554, -0.1182, -1.0), (-0.411, -0.07807, -1.0), (-0.3109, -0.02782, -1.0), (-0.2023, 0.1574, -1.0), (-0.1306, 0.2611, -1.0), (-0.07341, 0.511, -1.0), (-0.0515, 0.7382, -1.0), (-0.03183, 0.8753, -1.0), (-0.03339, 0.8291, 1.0), (-0.06339, 0.5457, 1.0), (-0.139, 0.2574, 1.0), (-0.2329, 0.1221, 1.0), (-0.3737, 0.02219, 1.0), (-0.5258, -0.05804, 1.0), (-0.6843, -0.1061, 1.0), (-0.8282, -0.1459, 1.0), (0.06534, 0.747, 1.047), (0.8426, 0.747, 1.047), (0.8426, -0.9152, 1.047), (-0.6645, -0.9152, 1.047), (-0.6645, -0.2049, 1.047), (0.0639, 0.605, 1.047), (0.04128, 0.3694, 1.047), (-0.01566, 0.1298, 1.047), (-0.08645, 0.0174, 1.047), (-0.1926, -0.06567, 1.047), (-0.3071, -0.1323, 1.047), (-0.4266, -0.1723, 1.047), (-0.5351, -0.2054, 1.047), (0.06534, 0.747, 0.7847), (0.8426, 0.747, 0.7847), (0.8426, -0.9152, 0.7847), (-0.6645, -0.9152, 0.7847), (-0.6645, -0.2049, 0.7847), (0.0639, 0.605, 0.7847), (0.04128, 0.3694, 0.7847), (-0.01566, 0.1298, 0.7847), (-0.08645, 0.0174, 0.7847), (-0.1926, -0.06567, 0.7847), (-0.3071, -0.1323, 0.7847), (-0.4266, -0.1723, 0.7847), (-0.5351, -0.2054, 0.7847)], [], [(0, 1, 9, 8), (25, 24, 23, 22, 18, 17, 16, 15), (4, 5, 3, 2), (2, 3, 1, 0), (7, 20, 19, 18, 22, 21, 10, 6), (24, 25, 38, 37), (15, 14, 13, 27, 26, 25), (8, 11, 12, 13, 14, 15, 16, 17, 18, 19, 20, 7, 6, 4, 2, 0), (6, 10, 5, 4), (13, 12, 11, 8, 9, 28, 27), (32, 31, 44, 45), (5, 10, 29, 30), (25, 26, 39, 38), (26, 27, 40, 39), (27, 28, 41, 40), (9, 1, 32, 33), (10, 21, 34, 29), (3, 5, 30, 31), (28, 9, 33, 41), (21, 22, 35, 34), (22, 23, 36, 35), (23, 24, 37, 36), (1, 3, 31, 32), (43, 42, 47, 48, 49, 50, 51, 52, 53, 54, 46, 45, 44), (39, 40, 53, 52), (33, 32, 45, 46), (40, 41, 54, 53), (29, 34, 47, 42), (41, 33, 46, 54), (34, 35, 48, 47), (35, 36, 49, 48), (36, 37, 50, 49), (30, 29, 42, 43), (37, 38, 51, 50), (31, 30, 43, 44), (38, 39, 52, 51)])
me_cube_001.use_remesh_preserve_volume = False
me_cube_001.use_remesh_preserve_attributes = False
me_cube_001.use_mirror_vertex_groups = False
me_cube_001.update()
me_cylinder = bpy.data.meshes.new('Cylinder')
me_cylinder.from_pydata([(0.0, 1.0, -1.0), (0.0, 1.0, 1.0), (0.1951, 0.9808, -1.0), (0.1951, 0.9808, 1.0), (0.3827, 0.9239, -1.0), (0.3827, 0.9239, 1.0), (0.5556, 0.8315, -1.0), (0.5556, 0.8315, 1.0), (0.7071, 0.7071, -1.0), (0.7071, 0.7071, 1.0), (0.8315, 0.5556, -1.0), (0.8315, 0.5556, 1.0), (0.9239, 0.3827, -1.0), (0.9239, 0.3827, 1.0), (0.9808, 0.1951, -1.0), (0.9808, 0.1951, 1.0), (1.0, 7.55e-08, -1.0), (1.0, 7.55e-08, 1.0), (0.9808, -0.1951, -1.0), (0.9808, -0.1951, 1.0), (0.9239, -0.3827, -1.0), (0.9239, -0.3827, 1.0), (0.8315, -0.5556, -1.0), (0.8315, -0.5556, 1.0), (0.7071, -0.7071, -1.0), (0.7071, -0.7071, 1.0), (0.5556, -0.8315, -1.0), (0.5556, -0.8315, 1.0), (0.3827, -0.9239, -1.0), (0.3827, -0.9239, 1.0), (0.1951, -0.9808, -1.0), (0.1951, -0.9808, 1.0), (-3.258e-07, -1.0, -1.0), (-3.258e-07, -1.0, 1.0), (-0.1951, -0.9808, -1.0), (-0.1951, -0.9808, 1.0), (-0.3827, -0.9239, -1.0), (-0.3827, -0.9239, 1.0), (-0.5556, -0.8315, -1.0), (-0.5556, -0.8315, 1.0), (-0.7071, -0.7071, -1.0), (-0.7071, -0.7071, 1.0), (-0.8315, -0.5556, -1.0), (-0.8315, -0.5556, 1.0), (-0.9239, -0.3827, -1.0), (-0.9239, -0.3827, 1.0), (-0.9808, -0.1951, -1.0), (-0.9808, -0.1951, 1.0), (-1.0, 9.656e-07, -1.0), (-1.0, 9.656e-07, 1.0), (-0.9808, 0.1951, -1.0), (-0.9808, 0.1951, 1.0), (-0.9239, 0.3827, -1.0), (-0.9239, 0.3827, 1.0), (-0.8315, 0.5556, -1.0), (-0.8315, 0.5556, 1.0), (-0.7071, 0.7071, -1.0), (-0.7071, 0.7071, 1.0), (-0.5556, 0.8315, -1.0), (-0.5556, 0.8315, 1.0), (-0.3827, 0.9239, -1.0), (-0.3827, 0.9239, 1.0), (-0.1951, 0.9808, -1.0), (-0.1951, 0.9808, 1.0), (0.1758, 0.8838, 1.0), (1.175e-08, 0.9011, 1.0), (0.3448, 0.8325, 1.0), (0.5006, 0.7492, 1.0), (0.6372, 0.6372, 1.0), (0.7492, 0.5006, 1.0), (0.8325, 0.3448, 1.0), (0.8838, 0.1758, 1.0), (0.9011, 9.622e-08, 1.0), (0.8838, -0.1758, 1.0), (0.8325, -0.3448, 1.0), (0.7492, -0.5006, 1.0), (0.6372, -0.6372, 1.0), (0.5006, -0.7492, 1.0), (0.3448, -0.8325, 1.0), (0.1758, -0.8838, 1.0), (-2.819e-07, -0.9011, 1.0), (-0.1758, -0.8838, 1.0), (-0.3448, -0.8325, 1.0), (-0.5006, -0.7492, 1.0), (-0.6372, -0.6372, 1.0), (-0.7492, -0.5006, 1.0), (-0.8325, -0.3448, 1.0), (-0.8838, -0.1758, 1.0), (-0.9011, 8.983e-07, 1.0), (-0.8838, 0.1758, 1.0), (-0.8325, 0.3448, 1.0), (-0.7492, 0.5006, 1.0), (-0.6372, 0.6372, 1.0), (-0.5006, 0.7492, 1.0), (-0.3448, 0.8325, 1.0), (-0.1758, 0.8838, 1.0), (0.1758, 0.8838, -0.2758), (6.21e-09, 0.9011, -0.2758), (0.3448, 0.8325, -0.2758), (0.5006, 0.7492, -0.2758), (0.6372, 0.6372, -0.2758), (0.7492, 0.5006, -0.2758), (0.8325, 0.3448, -0.2758), (0.8838, 0.1758, -0.2758), (0.9011, 9.622e-08, -0.2758), (0.8838, -0.1758, -0.2758), (0.8325, -0.3448, -0.2758), (0.7492, -0.5006, -0.2758), (0.6372, -0.6372, -0.2758), (0.5006, -0.7492, -0.2758), (0.3448, -0.8325, -0.2758), (0.1758, -0.8838, -0.2758), (-2.874e-07, -0.9011, -0.2758), (-0.1758, -0.8838, -0.2758), (-0.3448, -0.8325, -0.2758), (-0.5006, -0.7492, -0.2758), (-0.6372, -0.6372, -0.2758), (-0.7492, -0.5006, -0.2758), (-0.8325, -0.3448, -0.2758), (-0.8838, -0.1758, -0.2758), (-0.9011, 8.983e-07, -0.2758), (-0.8838, 0.1758, -0.2758), (-0.8325, 0.3448, -0.2758), (-0.7492, 0.5006, -0.2758), (-0.6372, 0.6372, -0.2758), (-0.5006, 0.7492, -0.2758), (-0.3448, 0.8325, -0.2758), (-0.1758, 0.8838, -0.2758), (0.05784, 0.2908, -0.2758), (5.953e-08, 0.2965, -0.2758), (0.1135, 0.2739, -0.2758), (0.1647, 0.2465, -0.2758), (0.2096, 0.2096, -0.2758), (0.2465, 0.1647, -0.2758), (0.2739, 0.1135, -0.2758), (0.2908, 0.05784, -0.2758), (0.2965, 2.366e-07, -0.2758), (0.2908, -0.05784, -0.2758), (0.2739, -0.1135, -0.2758), (0.2465, -0.1647, -0.2758), (0.2096, -0.2096, -0.2758), (0.1647, -0.2465, -0.2758), (0.1135, -0.2739, -0.2758), (0.05784, -0.2908, -0.2758), (-3.707e-08, -0.2965, -0.2758), (-0.05784, -0.2908, -0.2758), (-0.1135, -0.2739, -0.2758), (-0.1647, -0.2465, -0.2758), (-0.2096, -0.2096, -0.2758), (-0.2465, -0.1647, -0.2758), (-0.2739, -0.1135, -0.2758), (-0.2908, -0.05784, -0.2758), (-0.2965, 5.005e-07, -0.2758), (-0.2908, 0.05784, -0.2758), (-0.2739, 0.1135, -0.2758), (-0.2465, 0.1647, -0.2758), (-0.2096, 0.2096, -0.2758), (-0.1647, 0.2465, -0.2758), (-0.1135, 0.2739, -0.2758), (-0.05784, 0.2908, -0.2758), (0.05784, 0.2908, 0.9164), (6.124e-08, 0.2965, 0.9164), (0.1135, 0.2739, 0.9164), (0.1647, 0.2465, 0.9164), (0.2096, 0.2096, 0.9164), (0.2465, 0.1647, 0.9164), (0.2739, 0.1135, 0.9164), (0.2908, 0.05784, 0.9164), (0.2965, 2.366e-07, 0.9164), (0.2908, -0.05784, 0.9164), (0.2739, -0.1135, 0.9164), (0.2465, -0.1647, 0.9164), (0.2096, -0.2096, 0.9164), (0.1647, -0.2465, 0.9164), (0.1135, -0.2739, 0.9164), (0.05784, -0.2908, 0.9164), (-3.537e-08, -0.2965, 0.9164), (-0.05784, -0.2908, 0.9164), (-0.1135, -0.2739, 0.9164), (-0.1647, -0.2465, 0.9164), (-0.2096, -0.2096, 0.9164), (-0.2465, -0.1647, 0.9164), (-0.2739, -0.1135, 0.9164), (-0.2908, -0.05784, 0.9164), (-0.2965, 5.005e-07, 0.9164), (-0.2908, 0.05784, 0.9164), (-0.2739, 0.1135, 0.9164), (-0.2465, 0.1647, 0.9164), (-0.2096, 0.2096, 0.9164), (-0.1647, 0.2465, 0.9164), (-0.1135, 0.2739, 0.9164), (-0.05784, 0.2908, 0.9164)], [], [(0, 1, 3, 2), (2, 3, 5, 4), (4, 5, 7, 6), (6, 7, 9, 8), (8, 9, 11, 10), (10, 11, 13, 12), (12, 13, 15, 14), (14, 15, 17, 16), (16, 17, 19, 18), (18, 19, 21, 20), (20, 21, 23, 22), (22, 23, 25, 24), (24, 25, 27, 26), (26, 27, 29, 28), (28, 29, 31, 30), (30, 31, 33, 32), (32, 33, 35, 34), (34, 35, 37, 36), (36, 37, 39, 38), (38, 39, 41, 40), (40, 41, 43, 42), (42, 43, 45, 44), (44, 45, 47, 46), (46, 47, 49, 48), (48, 49, 51, 50), (50, 51, 53, 52), (52, 53, 55, 54), (54, 55, 57, 56), (56, 57, 59, 58), (58, 59, 61, 60), (5, 3, 64, 66), (60, 61, 63, 62), (62, 63, 1, 0), (0, 2, 4, 6, 8, 10, 12, 14, 16, 18, 20, 22, 24, 26, 28, 30, 32, 34, 36, 38, 40, 42, 44, 46, 48, 50, 52, 54, 56, 58, 60, 62), (94, 93, 125, 126), (23, 21, 74, 75), (41, 39, 83, 84), (59, 57, 92, 93), (15, 13, 70, 71), (33, 31, 79, 80), (51, 49, 88, 89), (7, 5, 66, 67), (25, 23, 75, 76), (43, 41, 84, 85), (61, 59, 93, 94), (17, 15, 71, 72), (35, 33, 80, 81), (53, 51, 89, 90), (9, 7, 67, 68), (27, 25, 76, 77), (45, 43, 85, 86), (63, 61, 94, 95), (19, 17, 72, 73), (37, 35, 81, 82), (55, 53, 90, 91), (11, 9, 68, 69), (29, 27, 77, 78), (47, 45, 86, 87), (3, 1, 65, 64), (1, 63, 95, 65), (21, 19, 73, 74), (39, 37, 82, 83), (57, 55, 91, 92), (13, 11, 69, 70), (31, 29, 78, 79), (49, 47, 87, 88), (116, 115, 147, 148), (81, 80, 112, 113), (68, 67, 99, 100), (95, 94, 126, 127), (82, 81, 113, 114), (69, 68, 100, 101), (65, 95, 127, 97), (83, 82, 114, 115), (70, 69, 101, 102), (84, 83, 115, 116), (71, 70, 102, 103), (85, 84, 116, 117), (72, 71, 103, 104), (86, 85, 117, 118), (73, 72, 104, 105), (87, 86, 118, 119), (74, 73, 105, 106), (88, 87, 119, 120), (75, 74, 106, 107), (89, 88, 120, 121), (76, 75, 107, 108), (90, 89, 121, 122), (77, 76, 108, 109), (91, 90, 122, 123), (78, 77, 109, 110), (64, 65, 97, 96), (92, 91, 123, 124), (79, 78, 110, 111), (66, 64, 96, 98), (93, 92, 124, 125), (80, 79, 111, 112), (67, 66, 98, 99), (151, 150, 182, 183), (103, 102, 134, 135), (117, 116, 148, 149), (104, 103, 135, 136), (118, 117, 149, 150), (105, 104, 136, 137), (119, 118, 150, 151), (106, 105, 137, 138), (120, 119, 151, 152), (107, 106, 138, 139), (121, 120, 152, 153), (108, 107, 139, 140), (122, 121, 153, 154), (109, 108, 140, 141), (123, 122, 154, 155), (110, 109, 141, 142), (96, 97, 129, 128), (124, 123, 155, 156), (111, 110, 142, 143), (98, 96, 128, 130), (125, 124, 156, 157), (112, 111, 143, 144), (99, 98, 130, 131), (126, 125, 157, 158), (113, 112, 144, 145), (100, 99, 131, 132), (127, 126, 158, 159), (114, 113, 145, 146), (101, 100, 132, 133), (97, 127, 159, 129), (115, 114, 146, 147), (102, 101, 133, 134), (160, 161, 191, 190, 189, 188, 187, 186, 185, 184, 183, 182, 181, 180, 179, 178, 177, 176, 175, 174, 173, 172, 171, 170, 169, 168, 167, 166, 165, 164, 163, 162), (138, 137, 169, 170), (152, 151, 183, 184), (139, 138, 170, 171), (153, 152, 184, 185), (140, 139, 171, 172), (154, 153, 185, 186), (141, 140, 172, 173), (155, 154, 186, 187), (142, 141, 173, 174), (128, 129, 161, 160), (156, 155, 187, 188), (143, 142, 174, 175), (130, 128, 160, 162), (157, 156, 188, 189), (144, 143, 175, 176), (131, 130, 162, 163), (158, 157, 189, 190), (145, 144, 176, 177), (132, 131, 163, 164), (159, 158, 190, 191), (146, 145, 177, 178), (133, 132, 164, 165), (129, 159, 191, 161), (147, 146, 178, 179), (134, 133, 165, 166), (148, 147, 179, 180), (135, 134, 166, 167), (149, 148, 180, 181), (136, 135, 167, 168), (150, 149, 181, 182), (137, 136, 168, 169)])
me_cylinder.polygons.foreach_set('use_smooth', [True] * 162)
me_cylinder.use_remesh_preserve_volume = False
me_cylinder.use_remesh_preserve_attributes = False
me_cylinder.use_mirror_vertex_groups = False
me_cylinder.update()
me_plane_001 = bpy.data.meshes.new('Plane.001')
me_plane_001.from_pydata([(-1.0, -1.0, 0.0), (1.0, -1.0, 0.0), (-1.0, 1.0, 0.0), (1.0, 1.0, 0.0)], [], [(0, 1, 3, 2)])
me_plane_001.use_remesh_preserve_volume = False
me_plane_001.use_remesh_preserve_attributes = False
me_plane_001.use_mirror_vertex_groups = False
me_plane_001.update()

# ---- objects
ob_cube_007 = bpy.data.objects.new('Cube.007', me_cube_008)
ob_cube_006 = bpy.data.objects.new('Cube.006', me_cube_007)
ob_cube_005 = bpy.data.objects.new('Cube.005', me_cube_006)
ob_cube_004 = bpy.data.objects.new('Cube.004', me_cube_005)
ob_cylinder_002 = bpy.data.objects.new('Cylinder.002', me_cylinder_002)
ob_cylinder_001 = bpy.data.objects.new('Cylinder.001', me_cylinder_001)
ob_cube_003 = bpy.data.objects.new('Cube.003', me_cube_004)
ob_cube_002 = bpy.data.objects.new('Cube.002', me_cube_003)
ob_cube_001 = bpy.data.objects.new('Cube.001', me_cube_002)
ob_cube = bpy.data.objects.new('Cube', me_cube_001)
ob_cylinder = bpy.data.objects.new('Cylinder', me_cylinder)
ob_plane = bpy.data.objects.new('Plane', me_plane_001)
ob_lamp = bpy.data.objects.new('Lamp', light_lamp)
ob_camera = bpy.data.objects.new('Camera', cam_camera)

# ---- transforms, parenting, visibility, modifiers, constraints
ob_cube_007.location = (-38.15, 14.37, 1.237)
ob_cube_007.rotation_euler = (0.0, -0.0, 3.142)
ob_cube_007.scale = (0.05509, 0.1183, 0.05509)
ob_cube_007.lineart.crease_threshold = 0.0
ob_cube_006.location = (-38.15, -9.73, 1.237)
ob_cube_006.rotation_euler = (0.0, -0.0, 3.142)
ob_cube_006.scale = (0.05509, 0.1183, 0.05509)
ob_cube_006.lineart.crease_threshold = 0.0
ob_cube_005.location = (38.94, 9.995, 1.237)
ob_cube_005.scale = (0.05509, 0.1183, 0.05509)
ob_cube_005.lineart.crease_threshold = 0.0
ob_cube_004.location = (38.94, -14.11, 1.237)
ob_cube_004.scale = (0.05509, 0.1183, 0.05509)
ob_cube_004.lineart.crease_threshold = 0.0
ob_cylinder_002.location = (-25.88, 0.0, 0.729)
ob_cylinder_002.scale = (-4.179, -4.179, -1.117)
ob_cylinder_002.lineart.crease_threshold = 0.0
ob_cylinder_001.location = (26.6, 0.0, 0.729)
ob_cylinder_001.scale = (-4.179, -4.179, -1.117)
ob_cylinder_001.lineart.crease_threshold = 0.0
ob_cube_003.location = (9.863, 8.127, 1.011)
ob_cube_003.scale = (4.122, -5.089, 1.095)
ob_cube_003.lineart.crease_threshold = 0.0
ob_cube_002.location = (-9.982, 8.127, 1.011)
ob_cube_002.scale = (-4.372, -5.089, 1.095)
ob_cube_002.lineart.crease_threshold = 0.0
ob_cube_001.location = (-9.982, -8.007, 1.011)
ob_cube_001.scale = (-4.372, 5.183, 1.095)
ob_cube_001.lineart.crease_threshold = 0.0
ob_cube.location = (9.863, -8.007, 1.011)
ob_cube.scale = (4.122, 5.183, 1.095)
ob_cube.lineart.crease_threshold = 0.0
ob_cylinder.location = (0.0, 0.0, 0.8128)
ob_cylinder.scale = (4.907, 5.723, 0.8759)
ob_cylinder.lineart.crease_threshold = 0.0
ob_plane.location = (0.0, 0.0, 0.0)
ob_plane.scale = (72.88, 31.11, 31.11)
ob_plane.lineart.crease_threshold = 0.0
ob_lamp.location = (4.076, 1.005, 5.904)
ob_lamp.rotation_euler = (0.6503, 0.05522, 1.866)
ob_lamp.lock_rotations_4d = False
ob_lamp.empty_display_type = 'ARROWS'
ob_lamp.color = (0.0, 0.0, 0.0, 0.0)
ob_lamp.lineart.crease_threshold = 0.0
ob_camera.location = (7.481, -6.508, 5.344)
ob_camera.rotation_euler = (1.109, 0.0, 0.8149)
ob_camera.lock_rotations_4d = False
ob_camera.empty_display_type = 'ARROWS'
ob_camera.color = (0.0, 0.0, 0.0, 0.0)
ob_camera.display_type = 'WIRE'
ob_camera.lineart.crease_threshold = 0.0

# ---- collection membership
col_collection_1.objects.link(ob_cube_007)
col_collection_1.objects.link(ob_cube_006)
col_collection_1.objects.link(ob_cube_005)
col_collection_1.objects.link(ob_cube_004)
col_collection_1.objects.link(ob_cylinder_002)
col_collection_1.objects.link(ob_cylinder_001)
col_collection_1.objects.link(ob_cube_003)
col_collection_1.objects.link(ob_cube_002)
col_collection_1.objects.link(ob_cube_001)
col_collection_1.objects.link(ob_cube)
col_collection_1.objects.link(ob_cylinder)
col_collection_1.objects.link(ob_plane)
col_collection_1.objects.link(ob_lamp)
col_collection_1.objects.link(ob_camera)

# ---- scene / render settings (as saved in the file)
scene.camera = ob_camera
scene.frame_start = 1; scene.frame_end = 250; scene.frame_set(1)
scene.render.engine = 'BLENDER_EEVEE_NEXT'
scene.render.resolution_percentage = 50
scene.render.dither_intensity = 0.0
scene.cycles.use_denoising = False
scene.cycles.samples = 128
scene.cycles.sampling_pattern = 'TABULATED_SOBOL'
scene.cycles.use_adaptive_sampling = False
scene.cycles.use_light_tree = False
scene.cycles.blur_glossy = 0.0
scene.cycles.sample_clamp_indirect = 0.0
scene.view_settings.view_transform = 'Standard'
bpy.context.view_layer.update()

